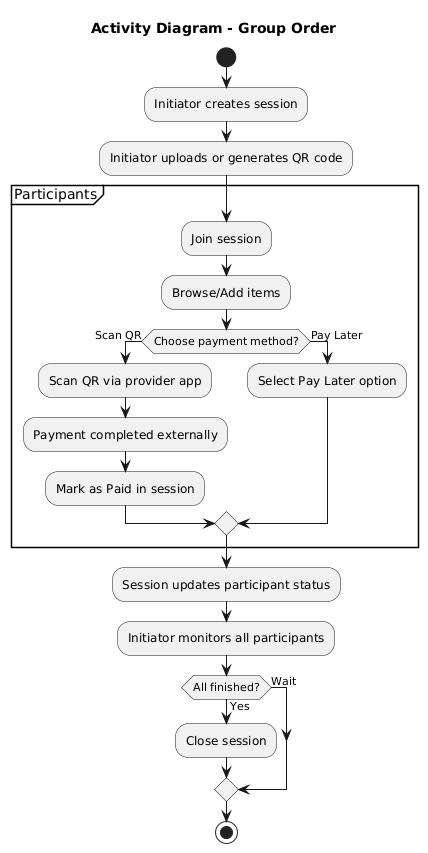

The diagram above was rendered by PlantUML. Its source (embedded in the PNG):
@startuml
title Activity Diagram - Group Order

start

:Initiator creates session;
:Initiator uploads or generates QR code;

partition "Participants" {
  :Join session;
  :Browse/Add items;
  if (Choose payment method?) then (Scan QR)
    :Scan QR via provider app;
    :Payment completed externally;
    :Mark as Paid in session;
  else (Pay Later)
    :Select Pay Later option;
  endif
}

:Session updates participant status;

:Initiator monitors all participants;
if (All finished?) then (Yes)
  :Close session;
else (Wait)
endif

stop
@enduml